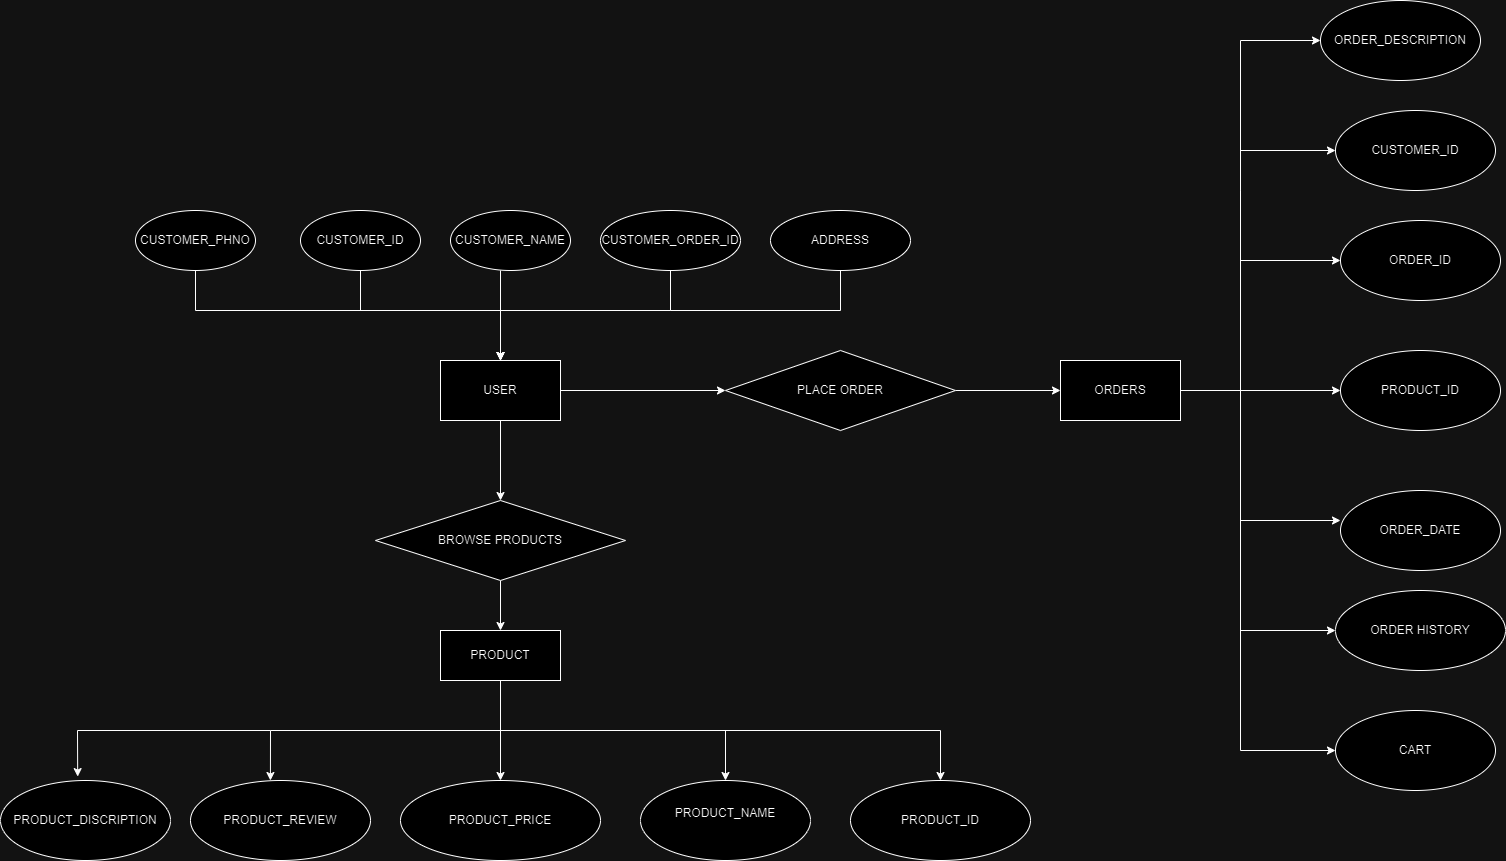

The diagram above was exported from draw.io. Its source (the exported page's mxGraphModel, read from the mxfile embedded in the PNG):
<mxGraphModel dx="2950" dy="1044" grid="1" gridSize="10" guides="1" tooltips="1" connect="1" arrows="1" fold="1" page="1" pageScale="1" pageWidth="850" pageHeight="1100" math="0" shadow="0">
  <root>
    <mxCell id="0" />
    <mxCell id="1" parent="0" />
    <mxCell id="Clu7xbuJjnEkZnTABrOi-39" value="PRODUCT" style="rounded=0;whiteSpace=wrap;html=1;" parent="1" vertex="1">
      <mxGeometry x="-240" y="960" width="120" height="50" as="geometry" />
    </mxCell>
    <mxCell id="Clu7xbuJjnEkZnTABrOi-40" value="ORDERS" style="rounded=0;whiteSpace=wrap;html=1;" parent="1" vertex="1">
      <mxGeometry x="380" y="690" width="120" height="60" as="geometry" />
    </mxCell>
    <mxCell id="Clu7xbuJjnEkZnTABrOi-108" style="edgeStyle=orthogonalEdgeStyle;rounded=0;orthogonalLoop=1;jettySize=auto;html=1;entryX=0;entryY=0.5;entryDx=0;entryDy=0;" parent="1" source="Clu7xbuJjnEkZnTABrOi-46" target="Clu7xbuJjnEkZnTABrOi-107" edge="1">
      <mxGeometry relative="1" as="geometry" />
    </mxCell>
    <mxCell id="Clu7xbuJjnEkZnTABrOi-118" style="edgeStyle=orthogonalEdgeStyle;rounded=0;orthogonalLoop=1;jettySize=auto;html=1;entryX=0.5;entryY=0;entryDx=0;entryDy=0;" parent="1" source="Clu7xbuJjnEkZnTABrOi-46" target="Clu7xbuJjnEkZnTABrOi-117" edge="1">
      <mxGeometry relative="1" as="geometry" />
    </mxCell>
    <mxCell id="Clu7xbuJjnEkZnTABrOi-46" value="USER" style="rounded=0;whiteSpace=wrap;html=1;" parent="1" vertex="1">
      <mxGeometry x="-240" y="690" width="120" height="60" as="geometry" />
    </mxCell>
    <mxCell id="Clu7xbuJjnEkZnTABrOi-57" value="" style="endArrow=classic;html=1;rounded=0;exitX=1;exitY=0.5;exitDx=0;exitDy=0;entryX=0;entryY=0.5;entryDx=0;entryDy=0;" parent="1" source="Clu7xbuJjnEkZnTABrOi-40" target="Clu7xbuJjnEkZnTABrOi-71" edge="1">
      <mxGeometry width="50" height="50" relative="1" as="geometry">
        <mxPoint x="460" y="810" as="sourcePoint" />
        <mxPoint x="560" y="830" as="targetPoint" />
      </mxGeometry>
    </mxCell>
    <mxCell id="Clu7xbuJjnEkZnTABrOi-58" value="" style="endArrow=classic;html=1;rounded=0;exitX=1;exitY=0.5;exitDx=0;exitDy=0;entryX=0;entryY=0.5;entryDx=0;entryDy=0;" parent="1" source="Clu7xbuJjnEkZnTABrOi-40" target="Clu7xbuJjnEkZnTABrOi-70" edge="1">
      <mxGeometry width="50" height="50" relative="1" as="geometry">
        <mxPoint x="460" y="810" as="sourcePoint" />
        <mxPoint x="560" y="730" as="targetPoint" />
        <Array as="points">
          <mxPoint x="560" y="720" />
          <mxPoint x="560" y="590" />
        </Array>
      </mxGeometry>
    </mxCell>
    <mxCell id="Clu7xbuJjnEkZnTABrOi-62" value="CUSTOMER_ID&lt;span style=&quot;color: rgba(0, 0, 0, 0); font-family: monospace; font-size: 0px; text-align: start; text-wrap: nowrap;&quot;&gt;%3CmxGraphModel%3E%3Croot%3E%3CmxCell%20id%3D%220%22%2F%3E%3CmxCell%20id%3D%221%22%20parent%3D%220%22%2F%3E%3CmxCell%20id%3D%222%22%20value%3D%22VIEW%20PRODUCTS%22%20style%3D%22rounded%3D0%3BwhiteSpace%3Dwrap%3Bhtml%3D1%3B%22%20vertex%3D%221%22%20parent%3D%221%22%3E%3CmxGeometry%20x%3D%22560%22%20y%3D%221010%22%20width%3D%22120%22%20height%3D%2260%22%20as%3D%22geometry%22%2F%3E%3C%2FmxCell%3E%3C%2Froot%3E%3C%2FmxGraphModel%3E&lt;/span&gt;" style="ellipse;whiteSpace=wrap;html=1;" parent="1" vertex="1">
      <mxGeometry x="-380" y="540" width="120" height="60" as="geometry" />
    </mxCell>
    <mxCell id="Clu7xbuJjnEkZnTABrOi-63" value="CUSTOMER_NAME" style="ellipse;whiteSpace=wrap;html=1;" parent="1" vertex="1">
      <mxGeometry x="-230" y="540" width="120" height="60" as="geometry" />
    </mxCell>
    <mxCell id="Clu7xbuJjnEkZnTABrOi-65" value="CUSTOMER_ORDER_ID" style="ellipse;whiteSpace=wrap;html=1;" parent="1" vertex="1">
      <mxGeometry x="-80" y="540" width="140" height="60" as="geometry" />
    </mxCell>
    <mxCell id="Clu7xbuJjnEkZnTABrOi-69" value="" style="endArrow=classic;html=1;rounded=0;exitX=0.5;exitY=1;exitDx=0;exitDy=0;" parent="1" source="Clu7xbuJjnEkZnTABrOi-65" edge="1">
      <mxGeometry width="50" height="50" relative="1" as="geometry">
        <mxPoint x="460" y="730" as="sourcePoint" />
        <mxPoint x="-180" y="690" as="targetPoint" />
        <Array as="points">
          <mxPoint x="-10" y="640" />
          <mxPoint x="-180" y="640" />
        </Array>
      </mxGeometry>
    </mxCell>
    <mxCell id="Clu7xbuJjnEkZnTABrOi-70" value="ORDER_ID" style="ellipse;whiteSpace=wrap;html=1;" parent="1" vertex="1">
      <mxGeometry x="660" y="550" width="160" height="80" as="geometry" />
    </mxCell>
    <mxCell id="Clu7xbuJjnEkZnTABrOi-71" value="PRODUCT_ID" style="ellipse;whiteSpace=wrap;html=1;" parent="1" vertex="1">
      <mxGeometry x="660" y="680" width="160" height="80" as="geometry" />
    </mxCell>
    <mxCell id="Clu7xbuJjnEkZnTABrOi-72" value="PRODUCT_ID" style="ellipse;whiteSpace=wrap;html=1;" parent="1" vertex="1">
      <mxGeometry x="170" y="1110" width="180" height="80" as="geometry" />
    </mxCell>
    <mxCell id="Clu7xbuJjnEkZnTABrOi-73" value="CUSTOMER_ID" style="ellipse;whiteSpace=wrap;html=1;" parent="1" vertex="1">
      <mxGeometry x="655" y="440" width="160" height="80" as="geometry" />
    </mxCell>
    <mxCell id="Clu7xbuJjnEkZnTABrOi-74" value="" style="endArrow=classic;html=1;rounded=0;entryX=0;entryY=0.5;entryDx=0;entryDy=0;" parent="1" target="Clu7xbuJjnEkZnTABrOi-73" edge="1">
      <mxGeometry width="50" height="50" relative="1" as="geometry">
        <mxPoint x="500" y="720" as="sourcePoint" />
        <mxPoint x="510" y="730" as="targetPoint" />
        <Array as="points">
          <mxPoint x="560" y="720" />
          <mxPoint x="560" y="520" />
          <mxPoint x="560" y="480" />
        </Array>
      </mxGeometry>
    </mxCell>
    <mxCell id="Clu7xbuJjnEkZnTABrOi-77" value="PRODUCT_NAME&lt;div&gt;&lt;br&gt;&lt;/div&gt;" style="ellipse;whiteSpace=wrap;html=1;" parent="1" vertex="1">
      <mxGeometry x="-40" y="1110" width="170" height="80" as="geometry" />
    </mxCell>
    <mxCell id="Clu7xbuJjnEkZnTABrOi-79" value="ADDRESS" style="ellipse;whiteSpace=wrap;html=1;" parent="1" vertex="1">
      <mxGeometry x="90" y="540" width="140" height="60" as="geometry" />
    </mxCell>
    <mxCell id="Clu7xbuJjnEkZnTABrOi-80" value="" style="endArrow=classic;html=1;rounded=0;exitX=0.5;exitY=1;exitDx=0;exitDy=0;entryX=0.5;entryY=0;entryDx=0;entryDy=0;" parent="1" source="Clu7xbuJjnEkZnTABrOi-79" target="Clu7xbuJjnEkZnTABrOi-46" edge="1">
      <mxGeometry width="50" height="50" relative="1" as="geometry">
        <mxPoint x="450" y="700" as="sourcePoint" />
        <mxPoint x="90" y="640" as="targetPoint" />
        <Array as="points">
          <mxPoint x="160" y="640" />
          <mxPoint x="-10" y="640" />
          <mxPoint x="-180" y="640" />
        </Array>
      </mxGeometry>
    </mxCell>
    <mxCell id="Clu7xbuJjnEkZnTABrOi-82" value="CUSTOMER_PHNO&lt;span style=&quot;color: rgba(0, 0, 0, 0); font-family: monospace; font-size: 0px; text-align: start; text-wrap: nowrap;&quot;&gt;%3CmxGraphModel%3E%3Croot%3E%3CmxCell%20id%3D%220%22%2F%3E%3CmxCell%20id%3D%221%22%20parent%3D%220%22%2F%3E%3CmxCell%20id%3D%222%22%20value%3D%22VIEW%20PRODUCTS%22%20style%3D%22rounded%3D0%3BwhiteSpace%3Dwrap%3Bhtml%3D1%3B%22%20vertex%3D%221%22%20parent%3D%221%22%3E%3CmxGeometry%20x%3D%22560%22%20y%3D%221010%22%20width%3D%22120%22%20height%3D%2260%22%20as%3D%22geometry%22%2F%3E%3C%2FmxCell%3E%3C%2Froot%3E%3C%2FmxGraphModel%3E&lt;/span&gt;" style="ellipse;whiteSpace=wrap;html=1;" parent="1" vertex="1">
      <mxGeometry x="-545" y="540" width="120" height="60" as="geometry" />
    </mxCell>
    <mxCell id="Clu7xbuJjnEkZnTABrOi-85" value="ORDER_DESCRIPTION&lt;span style=&quot;color: rgba(0, 0, 0, 0); font-family: monospace; font-size: 0px; text-align: start; text-wrap: nowrap;&quot;&gt;%3CmxGraphModel%3E%3Croot%3E%3CmxCell%20id%3D%220%22%2F%3E%3CmxCell%20id%3D%221%22%20parent%3D%220%22%2F%3E%3CmxCell%20id%3D%222%22%20value%3D%22ORDER_ID%22%20style%3D%22ellipse%3BwhiteSpace%3Dwrap%3Bhtml%3D1%3B%22%20vertex%3D%221%22%20parent%3D%221%22%3E%3CmxGeometry%20x%3D%22560%22%20y%3D%22670%22%20width%3D%22160%22%20height%3D%2280%22%20as%3D%22geometry%22%2F%3E%3C%2FmxCell%3E%3C%2Froot%3E%3C%2FmxGraphModel%3E&lt;/span&gt;" style="ellipse;whiteSpace=wrap;html=1;" parent="1" vertex="1">
      <mxGeometry x="640" y="330" width="160" height="80" as="geometry" />
    </mxCell>
    <mxCell id="Clu7xbuJjnEkZnTABrOi-87" value="" style="endArrow=classic;html=1;rounded=0;exitX=1;exitY=0.5;exitDx=0;exitDy=0;" parent="1" source="Clu7xbuJjnEkZnTABrOi-40" target="Clu7xbuJjnEkZnTABrOi-85" edge="1">
      <mxGeometry width="50" height="50" relative="1" as="geometry">
        <mxPoint x="280" y="800" as="sourcePoint" />
        <mxPoint x="330" y="750" as="targetPoint" />
        <Array as="points">
          <mxPoint x="560" y="720" />
          <mxPoint x="560" y="520" />
          <mxPoint x="560" y="370" />
        </Array>
      </mxGeometry>
    </mxCell>
    <mxCell id="Clu7xbuJjnEkZnTABrOi-88" value="PRODUCT_PRICE" style="ellipse;whiteSpace=wrap;html=1;" parent="1" vertex="1">
      <mxGeometry x="-280" y="1110" width="200" height="80" as="geometry" />
    </mxCell>
    <mxCell id="Clu7xbuJjnEkZnTABrOi-89" value="PRODUCT_REVIEW" style="ellipse;whiteSpace=wrap;html=1;" parent="1" vertex="1">
      <mxGeometry x="-490" y="1110" width="180" height="80" as="geometry" />
    </mxCell>
    <mxCell id="Clu7xbuJjnEkZnTABrOi-90" value="PRODUCT_DISCRIPTION" style="ellipse;whiteSpace=wrap;html=1;" parent="1" vertex="1">
      <mxGeometry x="-680" y="1110" width="170" height="80" as="geometry" />
    </mxCell>
    <mxCell id="Clu7xbuJjnEkZnTABrOi-91" value="ORDER_DATE" style="ellipse;whiteSpace=wrap;html=1;" parent="1" vertex="1">
      <mxGeometry x="660" y="820" width="160" height="80" as="geometry" />
    </mxCell>
    <mxCell id="Clu7xbuJjnEkZnTABrOi-92" value="" style="endArrow=classic;html=1;rounded=0;entryX=0;entryY=0.375;entryDx=0;entryDy=0;entryPerimeter=0;" parent="1" target="Clu7xbuJjnEkZnTABrOi-91" edge="1">
      <mxGeometry width="50" height="50" relative="1" as="geometry">
        <mxPoint x="500" y="720" as="sourcePoint" />
        <mxPoint x="330" y="720" as="targetPoint" />
        <Array as="points">
          <mxPoint x="560" y="720" />
          <mxPoint x="560" y="850" />
        </Array>
      </mxGeometry>
    </mxCell>
    <mxCell id="Clu7xbuJjnEkZnTABrOi-96" value="ORDER HISTORY" style="ellipse;whiteSpace=wrap;html=1;" parent="1" vertex="1">
      <mxGeometry x="655" y="920" width="170" height="80" as="geometry" />
    </mxCell>
    <mxCell id="Clu7xbuJjnEkZnTABrOi-98" value="CART" style="ellipse;whiteSpace=wrap;html=1;" parent="1" vertex="1">
      <mxGeometry x="655" y="1040" width="160" height="80" as="geometry" />
    </mxCell>
    <mxCell id="Clu7xbuJjnEkZnTABrOi-99" value="" style="endArrow=classic;html=1;rounded=0;entryX=0;entryY=0.5;entryDx=0;entryDy=0;" parent="1" target="Clu7xbuJjnEkZnTABrOi-96" edge="1">
      <mxGeometry width="50" height="50" relative="1" as="geometry">
        <mxPoint x="560" y="720" as="sourcePoint" />
        <mxPoint x="340" y="730" as="targetPoint" />
        <Array as="points">
          <mxPoint x="560" y="960" />
        </Array>
      </mxGeometry>
    </mxCell>
    <mxCell id="Clu7xbuJjnEkZnTABrOi-100" value="" style="endArrow=classic;html=1;rounded=0;exitX=1;exitY=0.5;exitDx=0;exitDy=0;entryX=0;entryY=0.5;entryDx=0;entryDy=0;" parent="1" source="Clu7xbuJjnEkZnTABrOi-40" target="Clu7xbuJjnEkZnTABrOi-98" edge="1">
      <mxGeometry width="50" height="50" relative="1" as="geometry">
        <mxPoint x="290" y="780" as="sourcePoint" />
        <mxPoint x="340" y="730" as="targetPoint" />
        <Array as="points">
          <mxPoint x="560" y="720" />
          <mxPoint x="560" y="1080" />
        </Array>
      </mxGeometry>
    </mxCell>
    <mxCell id="Clu7xbuJjnEkZnTABrOi-102" value="" style="endArrow=classic;html=1;rounded=0;exitX=0.5;exitY=1;exitDx=0;exitDy=0;entryX=0.5;entryY=0;entryDx=0;entryDy=0;" parent="1" source="Clu7xbuJjnEkZnTABrOi-82" target="Clu7xbuJjnEkZnTABrOi-46" edge="1">
      <mxGeometry width="50" height="50" relative="1" as="geometry">
        <mxPoint x="-100" y="620" as="sourcePoint" />
        <mxPoint x="-50" y="570" as="targetPoint" />
        <Array as="points">
          <mxPoint x="-485" y="640" />
          <mxPoint x="-180" y="640" />
        </Array>
      </mxGeometry>
    </mxCell>
    <mxCell id="Clu7xbuJjnEkZnTABrOi-103" value="" style="endArrow=classic;html=1;rounded=0;entryX=0.5;entryY=0;entryDx=0;entryDy=0;" parent="1" target="Clu7xbuJjnEkZnTABrOi-46" edge="1">
      <mxGeometry width="50" height="50" relative="1" as="geometry">
        <mxPoint x="-180" y="600" as="sourcePoint" />
        <mxPoint x="-110" y="660" as="targetPoint" />
        <Array as="points">
          <mxPoint x="-180" y="640" />
        </Array>
      </mxGeometry>
    </mxCell>
    <mxCell id="Clu7xbuJjnEkZnTABrOi-104" value="" style="endArrow=classic;html=1;rounded=0;exitX=0.5;exitY=1;exitDx=0;exitDy=0;entryX=0.5;entryY=0;entryDx=0;entryDy=0;" parent="1" source="Clu7xbuJjnEkZnTABrOi-62" target="Clu7xbuJjnEkZnTABrOi-46" edge="1">
      <mxGeometry width="50" height="50" relative="1" as="geometry">
        <mxPoint x="-160" y="710" as="sourcePoint" />
        <mxPoint x="-110" y="660" as="targetPoint" />
        <Array as="points">
          <mxPoint x="-320" y="640" />
          <mxPoint x="-180" y="640" />
        </Array>
      </mxGeometry>
    </mxCell>
    <mxCell id="Clu7xbuJjnEkZnTABrOi-109" style="edgeStyle=orthogonalEdgeStyle;rounded=0;orthogonalLoop=1;jettySize=auto;html=1;entryX=0;entryY=0.5;entryDx=0;entryDy=0;" parent="1" source="Clu7xbuJjnEkZnTABrOi-107" target="Clu7xbuJjnEkZnTABrOi-40" edge="1">
      <mxGeometry relative="1" as="geometry" />
    </mxCell>
    <mxCell id="Clu7xbuJjnEkZnTABrOi-107" value="PLACE ORDER" style="rhombus;whiteSpace=wrap;html=1;" parent="1" vertex="1">
      <mxGeometry x="45" y="680" width="230" height="80" as="geometry" />
    </mxCell>
    <mxCell id="Clu7xbuJjnEkZnTABrOi-111" value="" style="endArrow=classic;html=1;rounded=0;exitX=0.5;exitY=1;exitDx=0;exitDy=0;" parent="1" source="Clu7xbuJjnEkZnTABrOi-39" edge="1">
      <mxGeometry width="50" height="50" relative="1" as="geometry">
        <mxPoint x="240" y="860" as="sourcePoint" />
        <mxPoint x="-180" y="1110" as="targetPoint" />
      </mxGeometry>
    </mxCell>
    <mxCell id="Clu7xbuJjnEkZnTABrOi-112" value="" style="endArrow=classic;html=1;rounded=0;entryX=0.5;entryY=0;entryDx=0;entryDy=0;" parent="1" target="Clu7xbuJjnEkZnTABrOi-77" edge="1">
      <mxGeometry width="50" height="50" relative="1" as="geometry">
        <mxPoint x="-180" y="1060" as="sourcePoint" />
        <mxPoint x="70" y="1140" as="targetPoint" />
        <Array as="points">
          <mxPoint x="45" y="1060" />
        </Array>
      </mxGeometry>
    </mxCell>
    <mxCell id="Clu7xbuJjnEkZnTABrOi-113" value="" style="endArrow=classic;html=1;rounded=0;entryX=0.5;entryY=0;entryDx=0;entryDy=0;" parent="1" target="Clu7xbuJjnEkZnTABrOi-72" edge="1">
      <mxGeometry width="50" height="50" relative="1" as="geometry">
        <mxPoint x="40" y="1060" as="sourcePoint" />
        <mxPoint x="70" y="1140" as="targetPoint" />
        <Array as="points">
          <mxPoint x="260" y="1060" />
        </Array>
      </mxGeometry>
    </mxCell>
    <mxCell id="Clu7xbuJjnEkZnTABrOi-114" value="" style="endArrow=classic;html=1;rounded=0;entryX=0.444;entryY=0;entryDx=0;entryDy=0;entryPerimeter=0;" parent="1" target="Clu7xbuJjnEkZnTABrOi-89" edge="1">
      <mxGeometry width="50" height="50" relative="1" as="geometry">
        <mxPoint x="-180" y="1060" as="sourcePoint" />
        <mxPoint x="-250" y="1140" as="targetPoint" />
        <Array as="points">
          <mxPoint x="-410" y="1060" />
        </Array>
      </mxGeometry>
    </mxCell>
    <mxCell id="Clu7xbuJjnEkZnTABrOi-115" value="" style="endArrow=classic;html=1;rounded=0;entryX=0.454;entryY=-0.049;entryDx=0;entryDy=0;entryPerimeter=0;" parent="1" target="Clu7xbuJjnEkZnTABrOi-90" edge="1">
      <mxGeometry width="50" height="50" relative="1" as="geometry">
        <mxPoint x="-410" y="1060" as="sourcePoint" />
        <mxPoint x="-460" y="1140" as="targetPoint" />
        <Array as="points">
          <mxPoint x="-603" y="1060" />
        </Array>
      </mxGeometry>
    </mxCell>
    <mxCell id="Clu7xbuJjnEkZnTABrOi-119" style="edgeStyle=orthogonalEdgeStyle;rounded=0;orthogonalLoop=1;jettySize=auto;html=1;" parent="1" source="Clu7xbuJjnEkZnTABrOi-117" target="Clu7xbuJjnEkZnTABrOi-39" edge="1">
      <mxGeometry relative="1" as="geometry" />
    </mxCell>
    <mxCell id="Clu7xbuJjnEkZnTABrOi-117" value="BROWSE PRODUCTS" style="rhombus;whiteSpace=wrap;html=1;" parent="1" vertex="1">
      <mxGeometry x="-305" y="830" width="250" height="80" as="geometry" />
    </mxCell>
  </root>
</mxGraphModel>